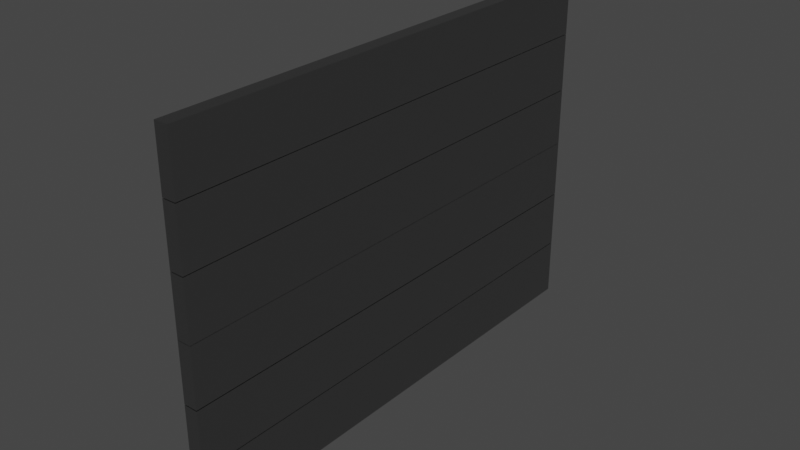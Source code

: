 # Source: Shutter_door.blend  (saved by Blender 3.6.13; exported with 4.5.12 LTS)
import bpy
from mathutils import Matrix  # noqa: F401  (used for matrix-valued properties, if any)

bpy.ops.wm.read_factory_settings(use_empty=True)
scene = bpy.context.scene
scene.name = 'Scene'

# ---- collections
col_collection = bpy.data.collections.new('Collection'); scene.collection.children.link(col_collection)

# ---- materials (node trees are filled in below, after node groups)
mat_material = bpy.data.materials.new('Material')
mat_material.alpha_threshold = 0.0
mat_material.use_transparent_shadow = False
mat_material.roughness = 0.5
mat_material.line_color = (0.0, 0.0, 0.0, 1.0)
mat_material_001 = bpy.data.materials.new('Material.001')
mat_material_001.alpha_threshold = 0.0
mat_material_001.use_transparent_shadow = False
mat_material_001.roughness = 0.5
mat_material_001.line_color = (0.0, 0.0, 0.0, 1.0)
mat_material_002 = bpy.data.materials.new('Material.002')
mat_material_002.alpha_threshold = 0.0
mat_material_002.use_transparent_shadow = False
mat_material_002.roughness = 0.5
mat_material_002.line_color = (0.0, 0.0, 0.0, 1.0)
mat_material_003 = bpy.data.materials.new('Material.003')
mat_material_003.alpha_threshold = 0.0
mat_material_003.use_transparent_shadow = False
mat_material_003.roughness = 0.5
mat_material_003.line_color = (0.0, 0.0, 0.0, 1.0)
mat_material_004 = bpy.data.materials.new('Material.004')
mat_material_004.alpha_threshold = 0.0
mat_material_004.use_transparent_shadow = False
mat_material_004.roughness = 0.5
mat_material_004.line_color = (0.0, 0.0, 0.0, 1.0)
mat_material_005 = bpy.data.materials.new('Material.005')
mat_material_005.alpha_threshold = 0.0
mat_material_005.use_transparent_shadow = False
mat_material_005.roughness = 0.5
mat_material_005.line_color = (0.0, 0.0, 0.0, 1.0)

# ---- node groups
ng_auto_smooth = bpy.data.node_groups.new('Auto Smooth', 'GeometryNodeTree')
_s = ng_auto_smooth.interface.new_socket(name='Geometry', in_out='OUTPUT', socket_type='NodeSocketGeometry')
_s = ng_auto_smooth.interface.new_socket(name='Geometry', in_out='INPUT', socket_type='NodeSocketGeometry')
_s = ng_auto_smooth.interface.new_socket(name='Angle', in_out='INPUT', socket_type='NodeSocketFloat')
_s.subtype = 'ANGLE'
_s.min_value = 0.0
_s.max_value = 3.142
ng_auto_smooth.is_modifier = True
_N = ng_auto_smooth.nodes; _L = ng_auto_smooth.links
n0 = _N.new('NodeGroupOutput'); n0.name = 'Group Output'; n0.location = (480, -100)
n1 = _N.new('NodeGroupInput'); n1.name = 'Group Input'; n1.location = (-420, -300)
n2 = _N.new('NodeGroupInput'); n2.name = 'Group Input.001'; n2.location = (-60, -100)
n3 = _N.new('GeometryNodeSetShadeSmooth'); n3.name = 'Set Shade Smooth'; n3.location = (120, -100)
n3.domain = 'EDGE'
n4 = _N.new('GeometryNodeSetShadeSmooth'); n4.name = 'Set Shade Smooth.001'; n4.location = (300, -100)
n5 = _N.new('GeometryNodeInputMeshEdgeAngle'); n5.name = 'Edge Angle'; n5.location = (-420, -220)
n6 = _N.new('GeometryNodeInputEdgeSmooth'); n6.name = 'Is Edge Smooth'; n6.location = (-60, -160)
n7 = _N.new('GeometryNodeInputShadeSmooth'); n7.name = 'Is Face Smooth'; n7.location = (-240, -340)
n8 = _N.new('FunctionNodeBooleanMath'); n8.name = 'Boolean Math'; n8.location = (-60, -220)
n9 = _N.new('FunctionNodeCompare'); n9.name = 'Compare'; n9.location = (-240, -180)
n9.operation = 'LESS_EQUAL'
_L.new(n5.outputs[0], n9.inputs[0])
_L.new(n4.outputs[0], n0.inputs[0])
_L.new(n1.outputs[1], n9.inputs[1])
_L.new(n9.outputs[0], n8.inputs[0])
_L.new(n7.outputs[0], n8.inputs[1])
_L.new(n2.outputs[0], n3.inputs[0])
_L.new(n6.outputs[0], n3.inputs[1])
_L.new(n3.outputs[0], n4.inputs[0])
_L.new(n8.outputs[0], n3.inputs[2])
n0.is_active_output = True

# ---- material node trees
mat_material.use_nodes = True; mat_material.node_tree.nodes.clear()
_N = mat_material.node_tree.nodes; _L = mat_material.node_tree.links
n0 = _N.new('ShaderNodeOutputMaterial'); n0.name = 'Material Output'; n0.location = (300, 300)
n1 = _N.new('ShaderNodeBsdfPrincipled'); n1.name = 'Principled BSDF'; n1.location = (10, 300)
n1.distribution = 'GGX'
n1.subsurface_method = 'RANDOM_WALK_SKIN'
n1.inputs[0].default_value = (0.3757, 0.3757, 0.3757, 1.0)
n1.inputs[1].default_value = 1.0
n1.inputs[2].default_value = 0.2647
n1.inputs[3].default_value = 1.45
n1.inputs[27].default_value = (0.0, 0.0, 0.0, 1.0)
n1.inputs[28].default_value = 1.0
_L.new(n1.outputs[0], n0.inputs[0])
n0.is_active_output = True
mat_material_001.use_nodes = True; mat_material_001.node_tree.nodes.clear()
_N = mat_material_001.node_tree.nodes; _L = mat_material_001.node_tree.links
n0 = _N.new('ShaderNodeOutputMaterial'); n0.name = 'Material Output'; n0.location = (300, 300)
n1 = _N.new('ShaderNodeBsdfPrincipled'); n1.name = 'Principled BSDF'; n1.location = (10, 300)
n1.distribution = 'GGX'
n1.subsurface_method = 'RANDOM_WALK_SKIN'
n1.inputs[0].default_value = (0.3757, 0.3757, 0.3757, 1.0)
n1.inputs[1].default_value = 1.0
n1.inputs[2].default_value = 0.2647
n1.inputs[3].default_value = 1.45
n1.inputs[27].default_value = (0.0, 0.0, 0.0, 1.0)
n1.inputs[28].default_value = 1.0
_L.new(n1.outputs[0], n0.inputs[0])
n0.is_active_output = True
mat_material_002.use_nodes = True; mat_material_002.node_tree.nodes.clear()
_N = mat_material_002.node_tree.nodes; _L = mat_material_002.node_tree.links
n0 = _N.new('ShaderNodeOutputMaterial'); n0.name = 'Material Output'; n0.location = (300, 300)
n1 = _N.new('ShaderNodeBsdfPrincipled'); n1.name = 'Principled BSDF'; n1.location = (10, 300)
n1.distribution = 'GGX'
n1.subsurface_method = 'RANDOM_WALK_SKIN'
n1.inputs[0].default_value = (0.3757, 0.3757, 0.3757, 1.0)
n1.inputs[1].default_value = 1.0
n1.inputs[2].default_value = 0.2647
n1.inputs[3].default_value = 1.45
n1.inputs[27].default_value = (0.0, 0.0, 0.0, 1.0)
n1.inputs[28].default_value = 1.0
_L.new(n1.outputs[0], n0.inputs[0])
n0.is_active_output = True
mat_material_003.use_nodes = True; mat_material_003.node_tree.nodes.clear()
_N = mat_material_003.node_tree.nodes; _L = mat_material_003.node_tree.links
n0 = _N.new('ShaderNodeOutputMaterial'); n0.name = 'Material Output'; n0.location = (300, 300)
n1 = _N.new('ShaderNodeBsdfPrincipled'); n1.name = 'Principled BSDF'; n1.location = (10, 300)
n1.distribution = 'GGX'
n1.subsurface_method = 'RANDOM_WALK_SKIN'
n1.inputs[0].default_value = (0.3757, 0.3757, 0.3757, 1.0)
n1.inputs[1].default_value = 1.0
n1.inputs[2].default_value = 0.2647
n1.inputs[3].default_value = 1.45
n1.inputs[27].default_value = (0.0, 0.0, 0.0, 1.0)
n1.inputs[28].default_value = 1.0
_L.new(n1.outputs[0], n0.inputs[0])
n0.is_active_output = True
mat_material_004.use_nodes = True; mat_material_004.node_tree.nodes.clear()
_N = mat_material_004.node_tree.nodes; _L = mat_material_004.node_tree.links
n0 = _N.new('ShaderNodeOutputMaterial'); n0.name = 'Material Output'; n0.location = (300, 300)
n1 = _N.new('ShaderNodeBsdfPrincipled'); n1.name = 'Principled BSDF'; n1.location = (10, 300)
n1.distribution = 'GGX'
n1.subsurface_method = 'RANDOM_WALK_SKIN'
n1.inputs[0].default_value = (0.3757, 0.3757, 0.3757, 1.0)
n1.inputs[1].default_value = 1.0
n1.inputs[2].default_value = 0.2647
n1.inputs[3].default_value = 1.45
n1.inputs[27].default_value = (0.0, 0.0, 0.0, 1.0)
n1.inputs[28].default_value = 1.0
_L.new(n1.outputs[0], n0.inputs[0])
n0.is_active_output = True
mat_material_005.use_nodes = True; mat_material_005.node_tree.nodes.clear()
_N = mat_material_005.node_tree.nodes; _L = mat_material_005.node_tree.links
n0 = _N.new('ShaderNodeOutputMaterial'); n0.name = 'Material Output'; n0.location = (300, 300)
n1 = _N.new('ShaderNodeBsdfPrincipled'); n1.name = 'Principled BSDF'; n1.location = (10, 300)
n1.distribution = 'GGX'
n1.subsurface_method = 'RANDOM_WALK_SKIN'
n1.inputs[0].default_value = (0.3757, 0.3757, 0.3757, 1.0)
n1.inputs[1].default_value = 1.0
n1.inputs[2].default_value = 0.2647
n1.inputs[3].default_value = 1.45
n1.inputs[27].default_value = (0.0, 0.0, 0.0, 1.0)
n1.inputs[28].default_value = 1.0
_L.new(n1.outputs[0], n0.inputs[0])
n0.is_active_output = True

# ---- world
world_world = bpy.data.worlds.new('World'); scene.world = world_world
world_world.use_nodes = True; world_world.node_tree.nodes.clear()
_N = world_world.node_tree.nodes; _L = world_world.node_tree.links
n0 = _N.new('ShaderNodeOutputWorld'); n0.name = 'World Output'; n0.location = (300, 300)
n1 = _N.new('ShaderNodeBackground'); n1.name = 'Background'; n1.location = (10, 300)
n1.inputs[0].default_value = (0.05088, 0.05088, 0.05088, 1.0)
_L.new(n1.outputs[0], n0.inputs[0])
n0.is_active_output = True
world_world.color = (0.05088, 0.05088, 0.05088)
world_world.use_sun_shadow = False
world_world.sun_shadow_jitter_overblur = 0.0

# ---- meshes
me_cube = bpy.data.meshes.new('Cube')
me_cube.from_pydata([(1.0, 1.0, 1.0), (1.0, 1.0, -1.0), (1.0, -1.0, 1.0), (1.0, -1.0, -1.0), (-1.0, 1.0, 1.0), (-1.0, 1.0, -1.0), (-1.0, -1.0, 1.0), (-1.0, -1.0, -1.0)], [], [(0, 4, 6, 2), (3, 2, 6, 7), (7, 6, 4, 5), (5, 1, 3, 7), (1, 0, 2, 3), (5, 4, 0, 1)])
me_cube.polygons.foreach_set('use_smooth', [True] * 6)
_uv = me_cube.uv_layers.new(name='UVMap')
_uv.uv.foreach_set('vector', [0.625, 0.5, 0.875, 0.5, 0.875, 0.75, 0.625, 0.75, 0.375, 0.75, 0.625, 0.75, 0.625, 1.0, 0.375, 1.0, 0.375, 0.0, 0.625, 0.0, 0.625, 0.25, 0.375, 0.25, 0.125, 0.5, 0.375, 0.5, 0.375, 0.75, 0.125, 0.75, 0.375, 0.5, 0.625, 0.5, 0.625, 0.75, 0.375, 0.75, 0.375, 0.25, 0.625, 0.25, 0.625, 0.5, 0.375, 0.5])
me_cube.materials.append(mat_material)
me_cube.use_mirror_vertex_groups = False
me_cube.update()
me_cube_001 = bpy.data.meshes.new('Cube.001')
me_cube_001.from_pydata([(1.0, 1.0, 1.0), (1.0, 1.0, -1.0), (1.0, -1.0, 1.0), (1.0, -1.0, -1.0), (-1.0, 1.0, 1.0), (-1.0, 1.0, -1.0), (-1.0, -1.0, 1.0), (-1.0, -1.0, -1.0)], [], [(0, 4, 6, 2), (3, 2, 6, 7), (7, 6, 4, 5), (5, 1, 3, 7), (1, 0, 2, 3), (5, 4, 0, 1)])
me_cube_001.polygons.foreach_set('use_smooth', [True] * 6)
_uv = me_cube_001.uv_layers.new(name='UVMap')
_uv.uv.foreach_set('vector', [0.625, 0.5, 0.875, 0.5, 0.875, 0.75, 0.625, 0.75, 0.375, 0.75, 0.625, 0.75, 0.625, 1.0, 0.375, 1.0, 0.375, 0.0, 0.625, 0.0, 0.625, 0.25, 0.375, 0.25, 0.125, 0.5, 0.375, 0.5, 0.375, 0.75, 0.125, 0.75, 0.375, 0.5, 0.625, 0.5, 0.625, 0.75, 0.375, 0.75, 0.375, 0.25, 0.625, 0.25, 0.625, 0.5, 0.375, 0.5])
me_cube_001.materials.append(mat_material_001)
me_cube_001.use_mirror_vertex_groups = False
me_cube_001.update()
me_cube_002 = bpy.data.meshes.new('Cube.002')
me_cube_002.from_pydata([(1.0, 1.0, 1.0), (1.0, 1.0, -1.0), (1.0, -1.0, 1.0), (1.0, -1.0, -1.0), (-1.0, 1.0, 1.0), (-1.0, 1.0, -1.0), (-1.0, -1.0, 1.0), (-1.0, -1.0, -1.0)], [], [(0, 4, 6, 2), (3, 2, 6, 7), (7, 6, 4, 5), (5, 1, 3, 7), (1, 0, 2, 3), (5, 4, 0, 1)])
me_cube_002.polygons.foreach_set('use_smooth', [True] * 6)
_uv = me_cube_002.uv_layers.new(name='UVMap')
_uv.uv.foreach_set('vector', [0.625, 0.5, 0.875, 0.5, 0.875, 0.75, 0.625, 0.75, 0.375, 0.75, 0.625, 0.75, 0.625, 1.0, 0.375, 1.0, 0.375, 0.0, 0.625, 0.0, 0.625, 0.25, 0.375, 0.25, 0.125, 0.5, 0.375, 0.5, 0.375, 0.75, 0.125, 0.75, 0.375, 0.5, 0.625, 0.5, 0.625, 0.75, 0.375, 0.75, 0.375, 0.25, 0.625, 0.25, 0.625, 0.5, 0.375, 0.5])
me_cube_002.materials.append(mat_material_002)
me_cube_002.use_mirror_vertex_groups = False
me_cube_002.update()
me_cube_003 = bpy.data.meshes.new('Cube.003')
me_cube_003.from_pydata([(1.0, 1.0, 1.0), (1.0, 1.0, -1.0), (1.0, -1.0, 1.0), (1.0, -1.0, -1.0), (-1.0, 1.0, 1.0), (-1.0, 1.0, -1.0), (-1.0, -1.0, 1.0), (-1.0, -1.0, -1.0)], [], [(0, 4, 6, 2), (3, 2, 6, 7), (7, 6, 4, 5), (5, 1, 3, 7), (1, 0, 2, 3), (5, 4, 0, 1)])
me_cube_003.polygons.foreach_set('use_smooth', [True] * 6)
_uv = me_cube_003.uv_layers.new(name='UVMap')
_uv.uv.foreach_set('vector', [0.625, 0.5, 0.875, 0.5, 0.875, 0.75, 0.625, 0.75, 0.375, 0.75, 0.625, 0.75, 0.625, 1.0, 0.375, 1.0, 0.375, 0.0, 0.625, 0.0, 0.625, 0.25, 0.375, 0.25, 0.125, 0.5, 0.375, 0.5, 0.375, 0.75, 0.125, 0.75, 0.375, 0.5, 0.625, 0.5, 0.625, 0.75, 0.375, 0.75, 0.375, 0.25, 0.625, 0.25, 0.625, 0.5, 0.375, 0.5])
me_cube_003.materials.append(mat_material_003)
me_cube_003.use_mirror_vertex_groups = False
me_cube_003.update()
me_cube_004 = bpy.data.meshes.new('Cube.004')
me_cube_004.from_pydata([(1.0, 1.0, 1.0), (1.0, 1.0, -1.0), (1.0, -1.0, 1.0), (1.0, -1.0, -1.0), (-1.0, 1.0, 1.0), (-1.0, 1.0, -1.0), (-1.0, -1.0, 1.0), (-1.0, -1.0, -1.0)], [], [(0, 4, 6, 2), (3, 2, 6, 7), (7, 6, 4, 5), (5, 1, 3, 7), (1, 0, 2, 3), (5, 4, 0, 1)])
me_cube_004.polygons.foreach_set('use_smooth', [True] * 6)
_uv = me_cube_004.uv_layers.new(name='UVMap')
_uv.uv.foreach_set('vector', [0.625, 0.5, 0.875, 0.5, 0.875, 0.75, 0.625, 0.75, 0.375, 0.75, 0.625, 0.75, 0.625, 1.0, 0.375, 1.0, 0.375, 0.0, 0.625, 0.0, 0.625, 0.25, 0.375, 0.25, 0.125, 0.5, 0.375, 0.5, 0.375, 0.75, 0.125, 0.75, 0.375, 0.5, 0.625, 0.5, 0.625, 0.75, 0.375, 0.75, 0.375, 0.25, 0.625, 0.25, 0.625, 0.5, 0.375, 0.5])
me_cube_004.materials.append(mat_material_004)
me_cube_004.use_mirror_vertex_groups = False
me_cube_004.update()
me_cube_005 = bpy.data.meshes.new('Cube.005')
me_cube_005.from_pydata([(1.0, 1.0, 1.0), (1.0, 1.0, -1.0), (1.0, -1.0, 1.0), (1.0, -1.0, -1.0), (-1.0, 1.0, 1.0), (-1.0, 1.0, -1.0), (-1.0, -1.0, 1.0), (-1.0, -1.0, -1.0)], [], [(0, 4, 6, 2), (3, 2, 6, 7), (7, 6, 4, 5), (5, 1, 3, 7), (1, 0, 2, 3), (5, 4, 0, 1)])
me_cube_005.polygons.foreach_set('use_smooth', [True] * 6)
_uv = me_cube_005.uv_layers.new(name='UVMap')
_uv.uv.foreach_set('vector', [0.625, 0.5, 0.875, 0.5, 0.875, 0.75, 0.625, 0.75, 0.375, 0.75, 0.625, 0.75, 0.625, 1.0, 0.375, 1.0, 0.375, 0.0, 0.625, 0.0, 0.625, 0.25, 0.375, 0.25, 0.125, 0.5, 0.375, 0.5, 0.375, 0.75, 0.125, 0.75, 0.375, 0.5, 0.625, 0.5, 0.625, 0.75, 0.375, 0.75, 0.375, 0.25, 0.625, 0.25, 0.625, 0.5, 0.375, 0.5])
me_cube_005.materials.append(mat_material_005)
me_cube_005.use_mirror_vertex_groups = False
me_cube_005.update()

# ---- objects
ob_cube = bpy.data.objects.new('Cube', me_cube)
ob_cube_001 = bpy.data.objects.new('Cube.001', me_cube_001)
ob_cube_002 = bpy.data.objects.new('Cube.002', me_cube_002)
ob_cube_003 = bpy.data.objects.new('Cube.003', me_cube_003)
ob_cube_004 = bpy.data.objects.new('Cube.004', me_cube_004)
ob_cube_005 = bpy.data.objects.new('Cube.005', me_cube_005)

# ---- transforms, parenting, visibility, modifiers, constraints
ob_cube.location = (0.0, 0.0, 16.66)
ob_cube.scale = (0.2379, 8.597, 1.0)
ob_cube.lock_rotations_4d = False
ob_cube.empty_display_type = 'ARROWS'
ob_cube.lineart.crease_threshold = 0.0
_m = ob_cube.modifiers.new('Auto Smooth', 'NODES')
_m.node_group = ng_auto_smooth
_gi = [s.identifier for s in ng_auto_smooth.interface.items_tree if s.item_type == 'SOCKET' and s.in_out == 'INPUT']
_m[_gi[1]] = 0.5236  # Angle
ob_cube_001.location = (0.0, 0.0, 14.64)
ob_cube_001.scale = (0.2379, 8.597, 1.0)
ob_cube_001.lock_rotations_4d = False
ob_cube_001.empty_display_type = 'ARROWS'
ob_cube_001.lineart.crease_threshold = 0.0
_m = ob_cube_001.modifiers.new('Auto Smooth', 'NODES')
_m.node_group = ng_auto_smooth
_gi = [s.identifier for s in ng_auto_smooth.interface.items_tree if s.item_type == 'SOCKET' and s.in_out == 'INPUT']
_m[_gi[1]] = 0.5236  # Angle
ob_cube_002.location = (0.0, 0.0, 12.62)
ob_cube_002.scale = (0.2379, 8.597, 1.0)
ob_cube_002.lock_rotations_4d = False
ob_cube_002.empty_display_type = 'ARROWS'
ob_cube_002.lineart.crease_threshold = 0.0
_m = ob_cube_002.modifiers.new('Auto Smooth', 'NODES')
_m.node_group = ng_auto_smooth
_gi = [s.identifier for s in ng_auto_smooth.interface.items_tree if s.item_type == 'SOCKET' and s.in_out == 'INPUT']
_m[_gi[1]] = 0.5236  # Angle
ob_cube_003.location = (0.0, 0.0, 10.61)
ob_cube_003.scale = (0.2379, 8.597, 1.0)
ob_cube_003.lock_rotations_4d = False
ob_cube_003.empty_display_type = 'ARROWS'
ob_cube_003.lineart.crease_threshold = 0.0
_m = ob_cube_003.modifiers.new('Auto Smooth', 'NODES')
_m.node_group = ng_auto_smooth
_gi = [s.identifier for s in ng_auto_smooth.interface.items_tree if s.item_type == 'SOCKET' and s.in_out == 'INPUT']
_m[_gi[1]] = 0.5236  # Angle
ob_cube_004.location = (0.0, 0.0, 8.585)
ob_cube_004.scale = (0.2379, 8.597, 1.0)
ob_cube_004.lock_rotations_4d = False
ob_cube_004.empty_display_type = 'ARROWS'
ob_cube_004.lineart.crease_threshold = 0.0
_m = ob_cube_004.modifiers.new('Auto Smooth', 'NODES')
_m.node_group = ng_auto_smooth
_gi = [s.identifier for s in ng_auto_smooth.interface.items_tree if s.item_type == 'SOCKET' and s.in_out == 'INPUT']
_m[_gi[1]] = 0.5236  # Angle
ob_cube_005.location = (0.0, 0.0, 6.564)
ob_cube_005.scale = (0.2379, 8.597, 1.0)
ob_cube_005.lock_rotations_4d = False
ob_cube_005.empty_display_type = 'ARROWS'
ob_cube_005.lineart.crease_threshold = 0.0
_m = ob_cube_005.modifiers.new('Auto Smooth', 'NODES')
_m.node_group = ng_auto_smooth
_gi = [s.identifier for s in ng_auto_smooth.interface.items_tree if s.item_type == 'SOCKET' and s.in_out == 'INPUT']
_m[_gi[1]] = 0.5236  # Angle

# ---- collection membership
col_collection.objects.link(ob_cube)
col_collection.objects.link(ob_cube_001)
col_collection.objects.link(ob_cube_002)
col_collection.objects.link(ob_cube_003)
col_collection.objects.link(ob_cube_004)
col_collection.objects.link(ob_cube_005)

# ---- scene / render settings (as saved in the file)
scene.frame_start = 1; scene.frame_end = 250; scene.frame_set(1)
scene.render.engine = 'BLENDER_EEVEE_NEXT'
scene.cycles.sampling_pattern = 'TABULATED_SOBOL'
scene.view_settings.view_transform = 'Filmic'
bpy.context.view_layer.update()

# ---- added for rendering (the .blend has no active camera and no usable light): camera, sun
cam_auto = bpy.data.cameras.new('AutoCamera')
cam_auto.lens = 50.0
cam_auto.sensor_width = 36.0
cam_auto.clip_end = 1000.0
ob_auto_camera = bpy.data.objects.new('AutoCamera', cam_auto)
scene.collection.objects.link(ob_auto_camera)
ob_auto_camera.location = (19.4579, -23.3494, 27.1806)
ob_auto_camera.rotation_euler = (1.09748, -7.21219e-08, 0.694738)
scene.camera = ob_auto_camera
light_auto_sun = bpy.data.lights.new('AutoSun', 'SUN')
light_auto_sun.energy = 3.0
light_auto_sun.angle = 0.0523599
ob_auto_sun = bpy.data.objects.new('AutoSun', light_auto_sun)
scene.collection.objects.link(ob_auto_sun)
ob_auto_sun.rotation_euler = (0.872665, 0.174533, 0.523599)
bpy.context.view_layer.update()
